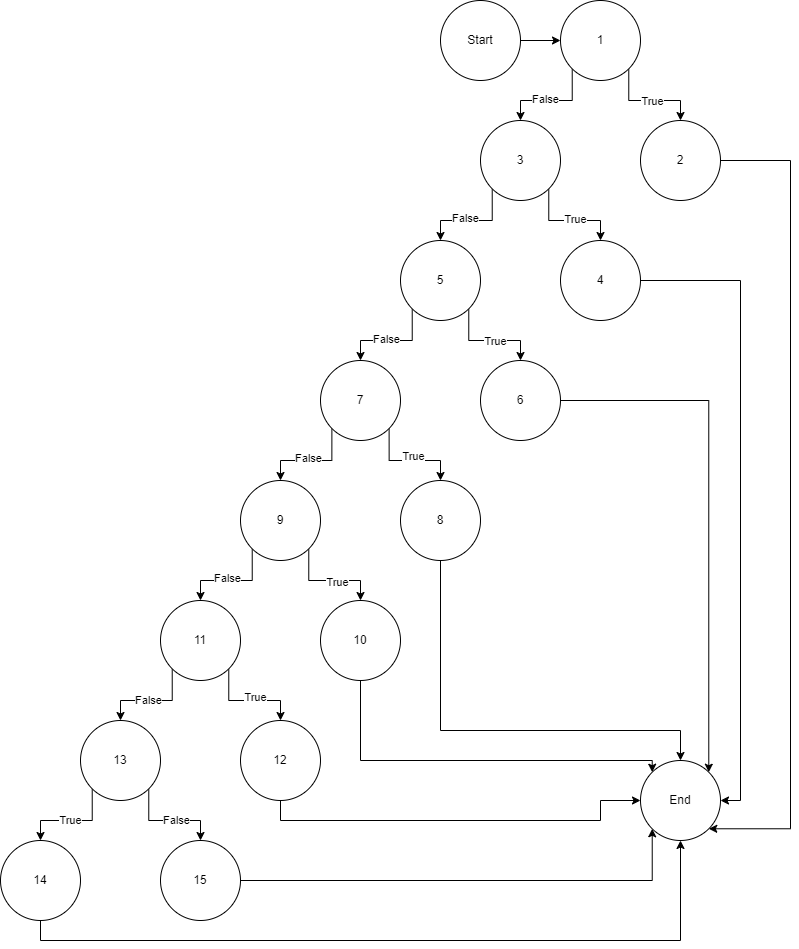

The diagram above was exported from draw.io. Its source (the exported page's mxGraphModel, read from the mxfile embedded in the PNG):
<mxGraphModel dx="955" dy="475" grid="1" gridSize="10" guides="1" tooltips="1" connect="1" arrows="1" fold="1" page="1" pageScale="1" pageWidth="850" pageHeight="1100" math="0" shadow="0">
  <root>
    <mxCell id="0" />
    <mxCell id="1" parent="0" />
    <mxCell id="LsSL7fIQvEVvKGWwV3Pm-54" style="edgeStyle=orthogonalEdgeStyle;rounded=0;orthogonalLoop=1;jettySize=auto;html=1;exitX=1;exitY=0.5;exitDx=0;exitDy=0;entryX=0;entryY=0.5;entryDx=0;entryDy=0;" edge="1" parent="1" source="LsSL7fIQvEVvKGWwV3Pm-3" target="LsSL7fIQvEVvKGWwV3Pm-5">
      <mxGeometry relative="1" as="geometry" />
    </mxCell>
    <mxCell id="LsSL7fIQvEVvKGWwV3Pm-3" value="Start" style="ellipse;whiteSpace=wrap;html=1;aspect=fixed;" vertex="1" parent="1">
      <mxGeometry x="480" y="40" width="80" height="80" as="geometry" />
    </mxCell>
    <mxCell id="LsSL7fIQvEVvKGWwV3Pm-58" style="edgeStyle=orthogonalEdgeStyle;rounded=0;orthogonalLoop=1;jettySize=auto;html=1;exitX=1;exitY=1;exitDx=0;exitDy=0;entryX=0.5;entryY=0;entryDx=0;entryDy=0;" edge="1" parent="1" source="LsSL7fIQvEVvKGWwV3Pm-5" target="LsSL7fIQvEVvKGWwV3Pm-57">
      <mxGeometry relative="1" as="geometry" />
    </mxCell>
    <mxCell id="LsSL7fIQvEVvKGWwV3Pm-59" value="True" style="edgeLabel;html=1;align=center;verticalAlign=middle;resizable=0;points=[];" vertex="1" connectable="0" parent="LsSL7fIQvEVvKGWwV3Pm-58">
      <mxGeometry x="0.0807" y="-1" relative="1" as="geometry">
        <mxPoint as="offset" />
      </mxGeometry>
    </mxCell>
    <mxCell id="LsSL7fIQvEVvKGWwV3Pm-61" style="edgeStyle=orthogonalEdgeStyle;rounded=0;orthogonalLoop=1;jettySize=auto;html=1;exitX=0;exitY=1;exitDx=0;exitDy=0;entryX=0.5;entryY=0;entryDx=0;entryDy=0;" edge="1" parent="1" source="LsSL7fIQvEVvKGWwV3Pm-5" target="LsSL7fIQvEVvKGWwV3Pm-60">
      <mxGeometry relative="1" as="geometry" />
    </mxCell>
    <mxCell id="LsSL7fIQvEVvKGWwV3Pm-62" value="False" style="edgeLabel;html=1;align=center;verticalAlign=middle;resizable=0;points=[];" vertex="1" connectable="0" parent="LsSL7fIQvEVvKGWwV3Pm-61">
      <mxGeometry x="0.144" y="-1" relative="1" as="geometry">
        <mxPoint as="offset" />
      </mxGeometry>
    </mxCell>
    <mxCell id="LsSL7fIQvEVvKGWwV3Pm-5" value="1" style="ellipse;whiteSpace=wrap;html=1;aspect=fixed;" vertex="1" parent="1">
      <mxGeometry x="600" y="40" width="80" height="80" as="geometry" />
    </mxCell>
    <mxCell id="LsSL7fIQvEVvKGWwV3Pm-13" value="End" style="ellipse;whiteSpace=wrap;html=1;aspect=fixed;" vertex="1" parent="1">
      <mxGeometry x="680" y="800" width="80" height="80" as="geometry" />
    </mxCell>
    <mxCell id="LsSL7fIQvEVvKGWwV3Pm-107" style="edgeStyle=orthogonalEdgeStyle;rounded=0;orthogonalLoop=1;jettySize=auto;html=1;exitX=1;exitY=0.5;exitDx=0;exitDy=0;entryX=1;entryY=1;entryDx=0;entryDy=0;" edge="1" parent="1" source="LsSL7fIQvEVvKGWwV3Pm-57" target="LsSL7fIQvEVvKGWwV3Pm-13">
      <mxGeometry relative="1" as="geometry">
        <Array as="points">
          <mxPoint x="830" y="200" />
          <mxPoint x="830" y="868" />
        </Array>
      </mxGeometry>
    </mxCell>
    <mxCell id="LsSL7fIQvEVvKGWwV3Pm-57" value="2" style="ellipse;whiteSpace=wrap;html=1;aspect=fixed;" vertex="1" parent="1">
      <mxGeometry x="680" y="160" width="80" height="80" as="geometry" />
    </mxCell>
    <mxCell id="LsSL7fIQvEVvKGWwV3Pm-65" style="edgeStyle=orthogonalEdgeStyle;rounded=0;orthogonalLoop=1;jettySize=auto;html=1;exitX=1;exitY=1;exitDx=0;exitDy=0;entryX=0.5;entryY=0;entryDx=0;entryDy=0;" edge="1" parent="1" source="LsSL7fIQvEVvKGWwV3Pm-60" target="LsSL7fIQvEVvKGWwV3Pm-64">
      <mxGeometry relative="1" as="geometry" />
    </mxCell>
    <mxCell id="LsSL7fIQvEVvKGWwV3Pm-66" value="True" style="edgeLabel;html=1;align=center;verticalAlign=middle;resizable=0;points=[];" vertex="1" connectable="0" parent="LsSL7fIQvEVvKGWwV3Pm-65">
      <mxGeometry x="0.1335" y="1" relative="1" as="geometry">
        <mxPoint as="offset" />
      </mxGeometry>
    </mxCell>
    <mxCell id="LsSL7fIQvEVvKGWwV3Pm-67" style="edgeStyle=orthogonalEdgeStyle;rounded=0;orthogonalLoop=1;jettySize=auto;html=1;exitX=0;exitY=1;exitDx=0;exitDy=0;entryX=0.5;entryY=0;entryDx=0;entryDy=0;" edge="1" parent="1" source="LsSL7fIQvEVvKGWwV3Pm-60" target="LsSL7fIQvEVvKGWwV3Pm-63">
      <mxGeometry relative="1" as="geometry" />
    </mxCell>
    <mxCell id="LsSL7fIQvEVvKGWwV3Pm-68" value="False" style="edgeLabel;html=1;align=center;verticalAlign=middle;resizable=0;points=[];" vertex="1" connectable="0" parent="LsSL7fIQvEVvKGWwV3Pm-67">
      <mxGeometry x="0.144" y="-2" relative="1" as="geometry">
        <mxPoint as="offset" />
      </mxGeometry>
    </mxCell>
    <mxCell id="LsSL7fIQvEVvKGWwV3Pm-60" value="3" style="ellipse;whiteSpace=wrap;html=1;aspect=fixed;" vertex="1" parent="1">
      <mxGeometry x="520" y="160" width="80" height="80" as="geometry" />
    </mxCell>
    <mxCell id="LsSL7fIQvEVvKGWwV3Pm-71" style="edgeStyle=orthogonalEdgeStyle;rounded=0;orthogonalLoop=1;jettySize=auto;html=1;exitX=1;exitY=1;exitDx=0;exitDy=0;entryX=0.5;entryY=0;entryDx=0;entryDy=0;" edge="1" parent="1" source="LsSL7fIQvEVvKGWwV3Pm-63" target="LsSL7fIQvEVvKGWwV3Pm-69">
      <mxGeometry relative="1" as="geometry" />
    </mxCell>
    <mxCell id="LsSL7fIQvEVvKGWwV3Pm-72" value="True" style="edgeLabel;html=1;align=center;verticalAlign=middle;resizable=0;points=[];" vertex="1" connectable="0" parent="LsSL7fIQvEVvKGWwV3Pm-71">
      <mxGeometry x="0.1206" y="-1" relative="1" as="geometry">
        <mxPoint as="offset" />
      </mxGeometry>
    </mxCell>
    <mxCell id="LsSL7fIQvEVvKGWwV3Pm-73" style="edgeStyle=orthogonalEdgeStyle;rounded=0;orthogonalLoop=1;jettySize=auto;html=1;exitX=0;exitY=1;exitDx=0;exitDy=0;entryX=0.5;entryY=0;entryDx=0;entryDy=0;" edge="1" parent="1" source="LsSL7fIQvEVvKGWwV3Pm-63" target="LsSL7fIQvEVvKGWwV3Pm-70">
      <mxGeometry relative="1" as="geometry" />
    </mxCell>
    <mxCell id="LsSL7fIQvEVvKGWwV3Pm-74" value="False" style="edgeLabel;html=1;align=center;verticalAlign=middle;resizable=0;points=[];" vertex="1" connectable="0" parent="LsSL7fIQvEVvKGWwV3Pm-73">
      <mxGeometry x="0.1317" y="-1" relative="1" as="geometry">
        <mxPoint as="offset" />
      </mxGeometry>
    </mxCell>
    <mxCell id="LsSL7fIQvEVvKGWwV3Pm-63" value="5" style="ellipse;whiteSpace=wrap;html=1;aspect=fixed;" vertex="1" parent="1">
      <mxGeometry x="440" y="280" width="80" height="80" as="geometry" />
    </mxCell>
    <mxCell id="LsSL7fIQvEVvKGWwV3Pm-108" style="edgeStyle=orthogonalEdgeStyle;rounded=0;orthogonalLoop=1;jettySize=auto;html=1;exitX=1;exitY=0.5;exitDx=0;exitDy=0;entryX=1;entryY=0.5;entryDx=0;entryDy=0;" edge="1" parent="1" source="LsSL7fIQvEVvKGWwV3Pm-64" target="LsSL7fIQvEVvKGWwV3Pm-13">
      <mxGeometry relative="1" as="geometry" />
    </mxCell>
    <mxCell id="LsSL7fIQvEVvKGWwV3Pm-64" value="4" style="ellipse;whiteSpace=wrap;html=1;aspect=fixed;" vertex="1" parent="1">
      <mxGeometry x="600" y="280" width="80" height="80" as="geometry" />
    </mxCell>
    <mxCell id="LsSL7fIQvEVvKGWwV3Pm-109" style="edgeStyle=orthogonalEdgeStyle;rounded=0;orthogonalLoop=1;jettySize=auto;html=1;exitX=1;exitY=0.5;exitDx=0;exitDy=0;entryX=1;entryY=0;entryDx=0;entryDy=0;" edge="1" parent="1" source="LsSL7fIQvEVvKGWwV3Pm-69" target="LsSL7fIQvEVvKGWwV3Pm-13">
      <mxGeometry relative="1" as="geometry" />
    </mxCell>
    <mxCell id="LsSL7fIQvEVvKGWwV3Pm-69" value="6" style="ellipse;whiteSpace=wrap;html=1;aspect=fixed;" vertex="1" parent="1">
      <mxGeometry x="520" y="400" width="80" height="80" as="geometry" />
    </mxCell>
    <mxCell id="LsSL7fIQvEVvKGWwV3Pm-77" style="edgeStyle=orthogonalEdgeStyle;rounded=0;orthogonalLoop=1;jettySize=auto;html=1;exitX=1;exitY=1;exitDx=0;exitDy=0;entryX=0.5;entryY=0;entryDx=0;entryDy=0;" edge="1" parent="1" source="LsSL7fIQvEVvKGWwV3Pm-70" target="LsSL7fIQvEVvKGWwV3Pm-75">
      <mxGeometry relative="1" as="geometry" />
    </mxCell>
    <mxCell id="LsSL7fIQvEVvKGWwV3Pm-78" value="True" style="edgeLabel;html=1;align=center;verticalAlign=middle;resizable=0;points=[];" vertex="1" connectable="0" parent="LsSL7fIQvEVvKGWwV3Pm-77">
      <mxGeometry x="0.0659" y="4" relative="1" as="geometry">
        <mxPoint as="offset" />
      </mxGeometry>
    </mxCell>
    <mxCell id="LsSL7fIQvEVvKGWwV3Pm-79" style="edgeStyle=orthogonalEdgeStyle;rounded=0;orthogonalLoop=1;jettySize=auto;html=1;exitX=0;exitY=1;exitDx=0;exitDy=0;entryX=0.5;entryY=0;entryDx=0;entryDy=0;" edge="1" parent="1" source="LsSL7fIQvEVvKGWwV3Pm-70" target="LsSL7fIQvEVvKGWwV3Pm-76">
      <mxGeometry relative="1" as="geometry" />
    </mxCell>
    <mxCell id="LsSL7fIQvEVvKGWwV3Pm-80" value="False" style="edgeLabel;html=1;align=center;verticalAlign=middle;resizable=0;points=[];" vertex="1" connectable="0" parent="LsSL7fIQvEVvKGWwV3Pm-79">
      <mxGeometry x="0.0769" y="-2" relative="1" as="geometry">
        <mxPoint as="offset" />
      </mxGeometry>
    </mxCell>
    <mxCell id="LsSL7fIQvEVvKGWwV3Pm-70" value="7" style="ellipse;whiteSpace=wrap;html=1;aspect=fixed;" vertex="1" parent="1">
      <mxGeometry x="360" y="400" width="80" height="80" as="geometry" />
    </mxCell>
    <mxCell id="LsSL7fIQvEVvKGWwV3Pm-106" style="edgeStyle=orthogonalEdgeStyle;rounded=0;orthogonalLoop=1;jettySize=auto;html=1;exitX=0.5;exitY=1;exitDx=0;exitDy=0;entryX=0.5;entryY=0;entryDx=0;entryDy=0;" edge="1" parent="1" source="LsSL7fIQvEVvKGWwV3Pm-75" target="LsSL7fIQvEVvKGWwV3Pm-13">
      <mxGeometry relative="1" as="geometry">
        <Array as="points">
          <mxPoint x="480" y="770" />
          <mxPoint x="720" y="770" />
        </Array>
      </mxGeometry>
    </mxCell>
    <mxCell id="LsSL7fIQvEVvKGWwV3Pm-75" value="8" style="ellipse;whiteSpace=wrap;html=1;aspect=fixed;" vertex="1" parent="1">
      <mxGeometry x="440" y="520" width="80" height="80" as="geometry" />
    </mxCell>
    <mxCell id="LsSL7fIQvEVvKGWwV3Pm-87" style="edgeStyle=orthogonalEdgeStyle;rounded=0;orthogonalLoop=1;jettySize=auto;html=1;exitX=0;exitY=1;exitDx=0;exitDy=0;entryX=0.5;entryY=0;entryDx=0;entryDy=0;" edge="1" parent="1" source="LsSL7fIQvEVvKGWwV3Pm-76" target="LsSL7fIQvEVvKGWwV3Pm-82">
      <mxGeometry relative="1" as="geometry" />
    </mxCell>
    <mxCell id="LsSL7fIQvEVvKGWwV3Pm-94" value="False" style="edgeLabel;html=1;align=center;verticalAlign=middle;resizable=0;points=[];" vertex="1" connectable="0" parent="LsSL7fIQvEVvKGWwV3Pm-87">
      <mxGeometry x="0.1133" y="-2" relative="1" as="geometry">
        <mxPoint as="offset" />
      </mxGeometry>
    </mxCell>
    <mxCell id="LsSL7fIQvEVvKGWwV3Pm-88" style="edgeStyle=orthogonalEdgeStyle;rounded=0;orthogonalLoop=1;jettySize=auto;html=1;exitX=1;exitY=1;exitDx=0;exitDy=0;entryX=0.5;entryY=0;entryDx=0;entryDy=0;" edge="1" parent="1" source="LsSL7fIQvEVvKGWwV3Pm-76" target="LsSL7fIQvEVvKGWwV3Pm-81">
      <mxGeometry relative="1" as="geometry" />
    </mxCell>
    <mxCell id="LsSL7fIQvEVvKGWwV3Pm-93" value="True" style="edgeLabel;html=1;align=center;verticalAlign=middle;resizable=0;points=[];" vertex="1" connectable="0" parent="LsSL7fIQvEVvKGWwV3Pm-88">
      <mxGeometry x="0.1575" y="-2" relative="1" as="geometry">
        <mxPoint as="offset" />
      </mxGeometry>
    </mxCell>
    <mxCell id="LsSL7fIQvEVvKGWwV3Pm-76" value="9" style="ellipse;whiteSpace=wrap;html=1;aspect=fixed;" vertex="1" parent="1">
      <mxGeometry x="280" y="520" width="80" height="80" as="geometry" />
    </mxCell>
    <mxCell id="LsSL7fIQvEVvKGWwV3Pm-105" style="edgeStyle=orthogonalEdgeStyle;rounded=0;orthogonalLoop=1;jettySize=auto;html=1;exitX=0.5;exitY=1;exitDx=0;exitDy=0;entryX=0;entryY=0;entryDx=0;entryDy=0;" edge="1" parent="1" source="LsSL7fIQvEVvKGWwV3Pm-81" target="LsSL7fIQvEVvKGWwV3Pm-13">
      <mxGeometry relative="1" as="geometry">
        <Array as="points">
          <mxPoint x="400" y="800" />
          <mxPoint x="692" y="800" />
        </Array>
      </mxGeometry>
    </mxCell>
    <mxCell id="LsSL7fIQvEVvKGWwV3Pm-81" value="10" style="ellipse;whiteSpace=wrap;html=1;aspect=fixed;" vertex="1" parent="1">
      <mxGeometry x="360" y="640" width="80" height="80" as="geometry" />
    </mxCell>
    <mxCell id="LsSL7fIQvEVvKGWwV3Pm-90" style="edgeStyle=orthogonalEdgeStyle;rounded=0;orthogonalLoop=1;jettySize=auto;html=1;exitX=1;exitY=1;exitDx=0;exitDy=0;entryX=0.5;entryY=0;entryDx=0;entryDy=0;" edge="1" parent="1" source="LsSL7fIQvEVvKGWwV3Pm-82" target="LsSL7fIQvEVvKGWwV3Pm-83">
      <mxGeometry relative="1" as="geometry" />
    </mxCell>
    <mxCell id="LsSL7fIQvEVvKGWwV3Pm-95" value="True" style="edgeLabel;html=1;align=center;verticalAlign=middle;resizable=0;points=[];" vertex="1" connectable="0" parent="LsSL7fIQvEVvKGWwV3Pm-90">
      <mxGeometry x="0.1206" y="3" relative="1" as="geometry">
        <mxPoint as="offset" />
      </mxGeometry>
    </mxCell>
    <mxCell id="LsSL7fIQvEVvKGWwV3Pm-91" style="edgeStyle=orthogonalEdgeStyle;rounded=0;orthogonalLoop=1;jettySize=auto;html=1;exitX=0;exitY=1;exitDx=0;exitDy=0;entryX=0.5;entryY=0;entryDx=0;entryDy=0;" edge="1" parent="1" source="LsSL7fIQvEVvKGWwV3Pm-82" target="LsSL7fIQvEVvKGWwV3Pm-84">
      <mxGeometry relative="1" as="geometry" />
    </mxCell>
    <mxCell id="LsSL7fIQvEVvKGWwV3Pm-97" value="False" style="edgeLabel;html=1;align=center;verticalAlign=middle;resizable=0;points=[];" vertex="1" connectable="0" parent="LsSL7fIQvEVvKGWwV3Pm-91">
      <mxGeometry x="0.0764" relative="1" as="geometry">
        <mxPoint as="offset" />
      </mxGeometry>
    </mxCell>
    <mxCell id="LsSL7fIQvEVvKGWwV3Pm-82" value="11" style="ellipse;whiteSpace=wrap;html=1;aspect=fixed;" vertex="1" parent="1">
      <mxGeometry x="200" y="640" width="80" height="80" as="geometry" />
    </mxCell>
    <mxCell id="LsSL7fIQvEVvKGWwV3Pm-104" style="edgeStyle=orthogonalEdgeStyle;rounded=0;orthogonalLoop=1;jettySize=auto;html=1;exitX=0.5;exitY=1;exitDx=0;exitDy=0;entryX=0;entryY=0.5;entryDx=0;entryDy=0;" edge="1" parent="1" source="LsSL7fIQvEVvKGWwV3Pm-83" target="LsSL7fIQvEVvKGWwV3Pm-13">
      <mxGeometry relative="1" as="geometry">
        <Array as="points">
          <mxPoint x="320" y="860" />
          <mxPoint x="640" y="860" />
          <mxPoint x="640" y="840" />
        </Array>
      </mxGeometry>
    </mxCell>
    <mxCell id="LsSL7fIQvEVvKGWwV3Pm-83" value="12" style="ellipse;whiteSpace=wrap;html=1;aspect=fixed;" vertex="1" parent="1">
      <mxGeometry x="280" y="760" width="80" height="80" as="geometry" />
    </mxCell>
    <mxCell id="LsSL7fIQvEVvKGWwV3Pm-92" style="edgeStyle=orthogonalEdgeStyle;rounded=0;orthogonalLoop=1;jettySize=auto;html=1;exitX=0;exitY=1;exitDx=0;exitDy=0;entryX=0.5;entryY=0;entryDx=0;entryDy=0;" edge="1" parent="1" source="LsSL7fIQvEVvKGWwV3Pm-84" target="LsSL7fIQvEVvKGWwV3Pm-86">
      <mxGeometry relative="1" as="geometry" />
    </mxCell>
    <mxCell id="LsSL7fIQvEVvKGWwV3Pm-99" value="True" style="edgeLabel;html=1;align=center;verticalAlign=middle;resizable=0;points=[];" vertex="1" connectable="0" parent="LsSL7fIQvEVvKGWwV3Pm-92">
      <mxGeometry x="-0.1262" relative="1" as="geometry">
        <mxPoint x="-8" as="offset" />
      </mxGeometry>
    </mxCell>
    <mxCell id="LsSL7fIQvEVvKGWwV3Pm-112" style="edgeStyle=orthogonalEdgeStyle;rounded=0;orthogonalLoop=1;jettySize=auto;html=1;exitX=1;exitY=1;exitDx=0;exitDy=0;entryX=0.5;entryY=0;entryDx=0;entryDy=0;" edge="1" parent="1" source="LsSL7fIQvEVvKGWwV3Pm-84" target="LsSL7fIQvEVvKGWwV3Pm-111">
      <mxGeometry relative="1" as="geometry" />
    </mxCell>
    <mxCell id="LsSL7fIQvEVvKGWwV3Pm-113" value="False" style="edgeLabel;html=1;align=center;verticalAlign=middle;resizable=0;points=[];" vertex="1" connectable="0" parent="LsSL7fIQvEVvKGWwV3Pm-112">
      <mxGeometry x="0.1475" relative="1" as="geometry">
        <mxPoint as="offset" />
      </mxGeometry>
    </mxCell>
    <mxCell id="LsSL7fIQvEVvKGWwV3Pm-84" value="13" style="ellipse;whiteSpace=wrap;html=1;aspect=fixed;" vertex="1" parent="1">
      <mxGeometry x="120" y="760" width="80" height="80" as="geometry" />
    </mxCell>
    <mxCell id="LsSL7fIQvEVvKGWwV3Pm-102" style="edgeStyle=orthogonalEdgeStyle;rounded=0;orthogonalLoop=1;jettySize=auto;html=1;exitX=0.5;exitY=1;exitDx=0;exitDy=0;entryX=0.5;entryY=1;entryDx=0;entryDy=0;" edge="1" parent="1" source="LsSL7fIQvEVvKGWwV3Pm-86" target="LsSL7fIQvEVvKGWwV3Pm-13">
      <mxGeometry relative="1" as="geometry" />
    </mxCell>
    <mxCell id="LsSL7fIQvEVvKGWwV3Pm-86" value="14" style="ellipse;whiteSpace=wrap;html=1;aspect=fixed;" vertex="1" parent="1">
      <mxGeometry x="40" y="880" width="80" height="80" as="geometry" />
    </mxCell>
    <mxCell id="LsSL7fIQvEVvKGWwV3Pm-114" style="edgeStyle=orthogonalEdgeStyle;rounded=0;orthogonalLoop=1;jettySize=auto;html=1;exitX=1;exitY=0.5;exitDx=0;exitDy=0;entryX=0;entryY=1;entryDx=0;entryDy=0;" edge="1" parent="1" source="LsSL7fIQvEVvKGWwV3Pm-111" target="LsSL7fIQvEVvKGWwV3Pm-13">
      <mxGeometry relative="1" as="geometry">
        <Array as="points">
          <mxPoint x="692" y="920" />
        </Array>
      </mxGeometry>
    </mxCell>
    <mxCell id="LsSL7fIQvEVvKGWwV3Pm-111" value="15" style="ellipse;whiteSpace=wrap;html=1;aspect=fixed;" vertex="1" parent="1">
      <mxGeometry x="200" y="880" width="80" height="80" as="geometry" />
    </mxCell>
  </root>
</mxGraphModel>